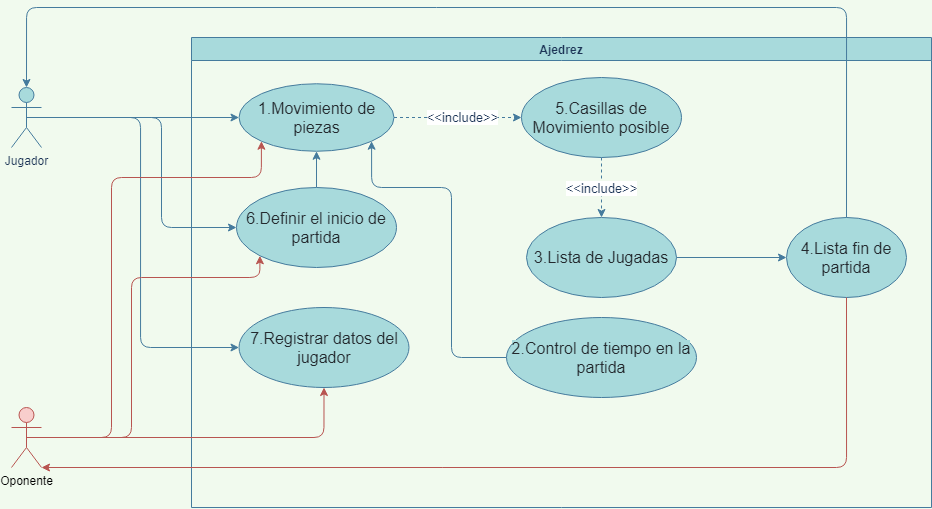

The diagram above was exported from draw.io. Its source (the exported page's mxGraphModel, read from the mxfile embedded in the PNG):
<mxGraphModel dx="1108" dy="618" grid="1" gridSize="10" guides="1" tooltips="1" connect="1" arrows="1" fold="1" page="1" pageScale="1" pageWidth="1169" pageHeight="827" background="#F1FAEE" math="0" shadow="0">
  <root>
    <mxCell id="0" />
    <mxCell id="1" parent="0" />
    <mxCell id="NZydTW6vLOgFgPY5sKz7-17" style="edgeStyle=orthogonalEdgeStyle;curved=0;rounded=1;sketch=0;orthogonalLoop=1;jettySize=auto;html=1;exitX=0.5;exitY=0.5;exitDx=0;exitDy=0;exitPerimeter=0;entryX=0;entryY=0.5;entryDx=0;entryDy=0;fontColor=#1D3557;strokeColor=#457B9D;fillColor=#A8DADC;" edge="1" parent="1" source="NZydTW6vLOgFgPY5sKz7-1" target="NZydTW6vLOgFgPY5sKz7-2">
      <mxGeometry relative="1" as="geometry">
        <Array as="points">
          <mxPoint x="190" y="160" />
          <mxPoint x="190" y="160" />
        </Array>
      </mxGeometry>
    </mxCell>
    <mxCell id="NZydTW6vLOgFgPY5sKz7-18" style="edgeStyle=orthogonalEdgeStyle;curved=0;rounded=1;sketch=0;orthogonalLoop=1;jettySize=auto;html=1;exitX=0.5;exitY=0.5;exitDx=0;exitDy=0;exitPerimeter=0;entryX=0;entryY=0.5;entryDx=0;entryDy=0;fontColor=#1D3557;strokeColor=#457B9D;fillColor=#A8DADC;" edge="1" parent="1" source="NZydTW6vLOgFgPY5sKz7-1" target="NZydTW6vLOgFgPY5sKz7-14">
      <mxGeometry relative="1" as="geometry">
        <Array as="points">
          <mxPoint x="189" y="160" />
          <mxPoint x="189" y="390" />
        </Array>
      </mxGeometry>
    </mxCell>
    <mxCell id="NZydTW6vLOgFgPY5sKz7-22" style="edgeStyle=orthogonalEdgeStyle;curved=0;rounded=1;sketch=0;orthogonalLoop=1;jettySize=auto;html=1;exitX=0.5;exitY=0.5;exitDx=0;exitDy=0;exitPerimeter=0;entryX=0;entryY=0.5;entryDx=0;entryDy=0;fontColor=#1D3557;strokeColor=#457B9D;fillColor=#A8DADC;" edge="1" parent="1" source="NZydTW6vLOgFgPY5sKz7-1" target="NZydTW6vLOgFgPY5sKz7-11">
      <mxGeometry relative="1" as="geometry">
        <Array as="points">
          <mxPoint x="210" y="160" />
          <mxPoint x="210" y="270" />
        </Array>
      </mxGeometry>
    </mxCell>
    <mxCell id="NZydTW6vLOgFgPY5sKz7-1" value="Jugador" style="shape=umlActor;verticalLabelPosition=bottom;verticalAlign=top;html=1;outlineConnect=0;fillColor=#A8DADC;strokeColor=#457B9D;fontColor=#1D3557;" vertex="1" parent="1">
      <mxGeometry x="60" y="130" width="30" height="60" as="geometry" />
    </mxCell>
    <mxCell id="NZydTW6vLOgFgPY5sKz7-19" value="Ajedrez" style="swimlane;rounded=0;sketch=0;fontColor=#1D3557;strokeColor=#457B9D;fillColor=#A8DADC;" vertex="1" parent="1">
      <mxGeometry x="240" y="80" width="740" height="470" as="geometry" />
    </mxCell>
    <mxCell id="NZydTW6vLOgFgPY5sKz7-23" style="edgeStyle=orthogonalEdgeStyle;curved=0;rounded=1;sketch=0;orthogonalLoop=1;jettySize=auto;html=1;exitX=1;exitY=0.5;exitDx=0;exitDy=0;entryX=0;entryY=0.5;entryDx=0;entryDy=0;fontColor=#1D3557;strokeColor=#457B9D;fillColor=#A8DADC;dashed=1;" edge="1" parent="NZydTW6vLOgFgPY5sKz7-19" source="NZydTW6vLOgFgPY5sKz7-2" target="NZydTW6vLOgFgPY5sKz7-9">
      <mxGeometry relative="1" as="geometry" />
    </mxCell>
    <mxCell id="NZydTW6vLOgFgPY5sKz7-24" value="&lt;font style=&quot;font-size: 13px&quot;&gt;&amp;lt;&amp;lt;include&amp;gt;&amp;gt;&lt;/font&gt;" style="edgeLabel;html=1;align=center;verticalAlign=middle;resizable=0;points=[];fontColor=#1D3557;" vertex="1" connectable="0" parent="NZydTW6vLOgFgPY5sKz7-23">
      <mxGeometry x="0.2" y="1" relative="1" as="geometry">
        <mxPoint x="-9" as="offset" />
      </mxGeometry>
    </mxCell>
    <mxCell id="NZydTW6vLOgFgPY5sKz7-2" value="&lt;span style=&quot;color: rgb(36 , 41 , 46) ; font-size: 16px ; background-color: rgb(168 , 218 , 220)&quot;&gt;1.Movimiento de piezas&lt;/span&gt;" style="ellipse;whiteSpace=wrap;html=1;fillColor=#A8DADC;strokeColor=#457B9D;fontColor=#1D3557;" vertex="1" parent="NZydTW6vLOgFgPY5sKz7-19">
      <mxGeometry x="47.5" y="46.25" width="155" height="67.5" as="geometry" />
    </mxCell>
    <mxCell id="NZydTW6vLOgFgPY5sKz7-14" value="&lt;span style=&quot;color: rgb(36 , 41 , 46) ; font-size: 16px ; background-color: rgb(168 , 218 , 220)&quot;&gt;7.Registrar datos del jugador&lt;/span&gt;" style="ellipse;whiteSpace=wrap;html=1;fillColor=#A8DADC;strokeColor=#457B9D;fontColor=#1D3557;" vertex="1" parent="NZydTW6vLOgFgPY5sKz7-19">
      <mxGeometry x="47.5" y="270" width="170" height="80" as="geometry" />
    </mxCell>
    <mxCell id="NZydTW6vLOgFgPY5sKz7-29" style="edgeStyle=orthogonalEdgeStyle;curved=0;rounded=1;sketch=0;orthogonalLoop=1;jettySize=auto;html=1;exitX=0;exitY=0.5;exitDx=0;exitDy=0;entryX=1;entryY=1;entryDx=0;entryDy=0;fontColor=#1D3557;strokeColor=#457B9D;fillColor=#A8DADC;" edge="1" parent="NZydTW6vLOgFgPY5sKz7-19" source="NZydTW6vLOgFgPY5sKz7-5" target="NZydTW6vLOgFgPY5sKz7-2">
      <mxGeometry relative="1" as="geometry">
        <Array as="points">
          <mxPoint x="260" y="320" />
          <mxPoint x="260" y="150" />
          <mxPoint x="180" y="150" />
        </Array>
      </mxGeometry>
    </mxCell>
    <mxCell id="NZydTW6vLOgFgPY5sKz7-5" value="&lt;span style=&quot;color: rgb(36 , 41 , 46) ; font-size: 16px ; background-color: rgb(168 , 218 , 220)&quot;&gt;2.Control de tiempo en la partida&lt;/span&gt;" style="ellipse;whiteSpace=wrap;html=1;fillColor=#A8DADC;strokeColor=#457B9D;fontColor=#1D3557;" vertex="1" parent="NZydTW6vLOgFgPY5sKz7-19">
      <mxGeometry x="315" y="280" width="190" height="80" as="geometry" />
    </mxCell>
    <mxCell id="NZydTW6vLOgFgPY5sKz7-7" value="&lt;span style=&quot;color: rgb(36 , 41 , 46) ; font-size: 16px ; background-color: rgb(168 , 218 , 220)&quot;&gt;4.Lista fin de partida&lt;/span&gt;" style="ellipse;whiteSpace=wrap;html=1;fillColor=#A8DADC;strokeColor=#457B9D;fontColor=#1D3557;" vertex="1" parent="NZydTW6vLOgFgPY5sKz7-19">
      <mxGeometry x="595" y="180" width="120" height="80" as="geometry" />
    </mxCell>
    <mxCell id="NZydTW6vLOgFgPY5sKz7-26" style="edgeStyle=orthogonalEdgeStyle;curved=0;rounded=1;sketch=0;orthogonalLoop=1;jettySize=auto;html=1;exitX=0.5;exitY=0;exitDx=0;exitDy=0;entryX=0.5;entryY=1;entryDx=0;entryDy=0;fontColor=#1D3557;strokeColor=#457B9D;fillColor=#A8DADC;" edge="1" parent="NZydTW6vLOgFgPY5sKz7-19" source="NZydTW6vLOgFgPY5sKz7-11" target="NZydTW6vLOgFgPY5sKz7-2">
      <mxGeometry relative="1" as="geometry" />
    </mxCell>
    <mxCell id="NZydTW6vLOgFgPY5sKz7-11" value="&lt;span style=&quot;color: rgb(36 , 41 , 46) ; font-size: 16px ; background-color: rgb(168 , 218 , 220)&quot;&gt;6.Definir el inicio de partida&lt;/span&gt;" style="ellipse;whiteSpace=wrap;html=1;fillColor=#A8DADC;strokeColor=#457B9D;fontColor=#1D3557;" vertex="1" parent="NZydTW6vLOgFgPY5sKz7-19">
      <mxGeometry x="45" y="150" width="160" height="80" as="geometry" />
    </mxCell>
    <mxCell id="NZydTW6vLOgFgPY5sKz7-28" style="edgeStyle=orthogonalEdgeStyle;curved=0;rounded=1;sketch=0;orthogonalLoop=1;jettySize=auto;html=1;entryX=0;entryY=0.5;entryDx=0;entryDy=0;fontColor=#1D3557;strokeColor=#457B9D;fillColor=#A8DADC;" edge="1" parent="NZydTW6vLOgFgPY5sKz7-19" source="NZydTW6vLOgFgPY5sKz7-6" target="NZydTW6vLOgFgPY5sKz7-7">
      <mxGeometry relative="1" as="geometry" />
    </mxCell>
    <mxCell id="NZydTW6vLOgFgPY5sKz7-6" value="&lt;span style=&quot;color: rgb(36 , 41 , 46) ; font-size: 16px ; background-color: rgb(168 , 218 , 220)&quot;&gt;3.Lista de Jugadas&lt;/span&gt;" style="ellipse;whiteSpace=wrap;html=1;fillColor=#A8DADC;strokeColor=#457B9D;fontColor=#1D3557;" vertex="1" parent="NZydTW6vLOgFgPY5sKz7-19">
      <mxGeometry x="335" y="180" width="150" height="80" as="geometry" />
    </mxCell>
    <mxCell id="NZydTW6vLOgFgPY5sKz7-25" value="&lt;span style=&quot;color: rgb(29 , 53 , 87) ; font-family: &amp;#34;helvetica&amp;#34; ; font-size: 13px ; font-style: normal ; font-weight: 400 ; letter-spacing: normal ; text-align: center ; text-indent: 0px ; text-transform: none ; word-spacing: 0px ; background-color: rgb(255 , 255 , 255) ; display: inline ; float: none&quot;&gt;&amp;lt;&amp;lt;include&amp;gt;&amp;gt;&lt;/span&gt;" style="edgeStyle=orthogonalEdgeStyle;curved=0;rounded=1;sketch=0;orthogonalLoop=1;jettySize=auto;html=1;exitX=0.5;exitY=1;exitDx=0;exitDy=0;dashed=1;fontColor=#1D3557;strokeColor=#457B9D;fillColor=#A8DADC;" edge="1" parent="NZydTW6vLOgFgPY5sKz7-19" source="NZydTW6vLOgFgPY5sKz7-9" target="NZydTW6vLOgFgPY5sKz7-6">
      <mxGeometry relative="1" as="geometry" />
    </mxCell>
    <mxCell id="NZydTW6vLOgFgPY5sKz7-9" value="&lt;span style=&quot;color: rgb(36 , 41 , 46) ; font-size: 16px ; background-color: rgb(168 , 218 , 220)&quot;&gt;5.Casillas de Movimiento posible&lt;/span&gt;" style="ellipse;whiteSpace=wrap;html=1;strokeColor=#457B9D;fontColor=#1D3557;fillColor=#A8DADC;" vertex="1" parent="NZydTW6vLOgFgPY5sKz7-19">
      <mxGeometry x="330" y="40" width="160" height="80" as="geometry" />
    </mxCell>
    <mxCell id="NZydTW6vLOgFgPY5sKz7-42" style="edgeStyle=orthogonalEdgeStyle;curved=0;rounded=1;sketch=0;orthogonalLoop=1;jettySize=auto;html=1;exitX=0.5;exitY=0.5;exitDx=0;exitDy=0;exitPerimeter=0;entryX=0;entryY=1;entryDx=0;entryDy=0;fontColor=#1D3557;strokeColor=#b85450;fillColor=#f8cecc;" edge="1" parent="1" source="NZydTW6vLOgFgPY5sKz7-30" target="NZydTW6vLOgFgPY5sKz7-2">
      <mxGeometry relative="1" as="geometry">
        <Array as="points">
          <mxPoint x="160" y="480" />
          <mxPoint x="160" y="220" />
          <mxPoint x="310" y="220" />
        </Array>
      </mxGeometry>
    </mxCell>
    <mxCell id="NZydTW6vLOgFgPY5sKz7-43" style="edgeStyle=orthogonalEdgeStyle;curved=0;rounded=1;sketch=0;orthogonalLoop=1;jettySize=auto;html=1;exitX=0.5;exitY=0.5;exitDx=0;exitDy=0;exitPerimeter=0;entryX=0;entryY=1;entryDx=0;entryDy=0;fontColor=#1D3557;strokeColor=#b85450;fillColor=#f8cecc;" edge="1" parent="1" source="NZydTW6vLOgFgPY5sKz7-30" target="NZydTW6vLOgFgPY5sKz7-11">
      <mxGeometry relative="1" as="geometry">
        <Array as="points">
          <mxPoint x="180" y="480" />
          <mxPoint x="180" y="320" />
          <mxPoint x="308" y="320" />
        </Array>
      </mxGeometry>
    </mxCell>
    <mxCell id="NZydTW6vLOgFgPY5sKz7-44" style="edgeStyle=orthogonalEdgeStyle;curved=0;rounded=1;sketch=0;orthogonalLoop=1;jettySize=auto;html=1;exitX=0.5;exitY=0.5;exitDx=0;exitDy=0;exitPerimeter=0;fontColor=#1D3557;strokeColor=#b85450;fillColor=#f8cecc;" edge="1" parent="1" source="NZydTW6vLOgFgPY5sKz7-30" target="NZydTW6vLOgFgPY5sKz7-14">
      <mxGeometry relative="1" as="geometry" />
    </mxCell>
    <mxCell id="NZydTW6vLOgFgPY5sKz7-30" value="Oponente" style="shape=umlActor;verticalLabelPosition=bottom;verticalAlign=top;html=1;outlineConnect=0;fillColor=#f8cecc;strokeColor=#b85450;" vertex="1" parent="1">
      <mxGeometry x="60" y="450" width="30" height="60" as="geometry" />
    </mxCell>
    <mxCell id="NZydTW6vLOgFgPY5sKz7-38" style="edgeStyle=orthogonalEdgeStyle;curved=0;rounded=1;sketch=0;orthogonalLoop=1;jettySize=auto;html=1;exitX=0.5;exitY=0;exitDx=0;exitDy=0;entryX=0.5;entryY=0;entryDx=0;entryDy=0;entryPerimeter=0;fontColor=#1D3557;strokeColor=#457B9D;fillColor=#A8DADC;" edge="1" parent="1" source="NZydTW6vLOgFgPY5sKz7-7" target="NZydTW6vLOgFgPY5sKz7-1">
      <mxGeometry relative="1" as="geometry">
        <Array as="points">
          <mxPoint x="895" y="50" />
          <mxPoint x="75" y="50" />
        </Array>
      </mxGeometry>
    </mxCell>
    <mxCell id="NZydTW6vLOgFgPY5sKz7-45" style="edgeStyle=orthogonalEdgeStyle;curved=0;rounded=1;sketch=0;orthogonalLoop=1;jettySize=auto;html=1;exitX=0.5;exitY=1;exitDx=0;exitDy=0;entryX=1;entryY=1;entryDx=0;entryDy=0;entryPerimeter=0;fontColor=#1D3557;strokeColor=#b85450;fillColor=#f8cecc;" edge="1" parent="1" source="NZydTW6vLOgFgPY5sKz7-7" target="NZydTW6vLOgFgPY5sKz7-30">
      <mxGeometry relative="1" as="geometry">
        <Array as="points">
          <mxPoint x="895" y="510" />
        </Array>
      </mxGeometry>
    </mxCell>
  </root>
</mxGraphModel>